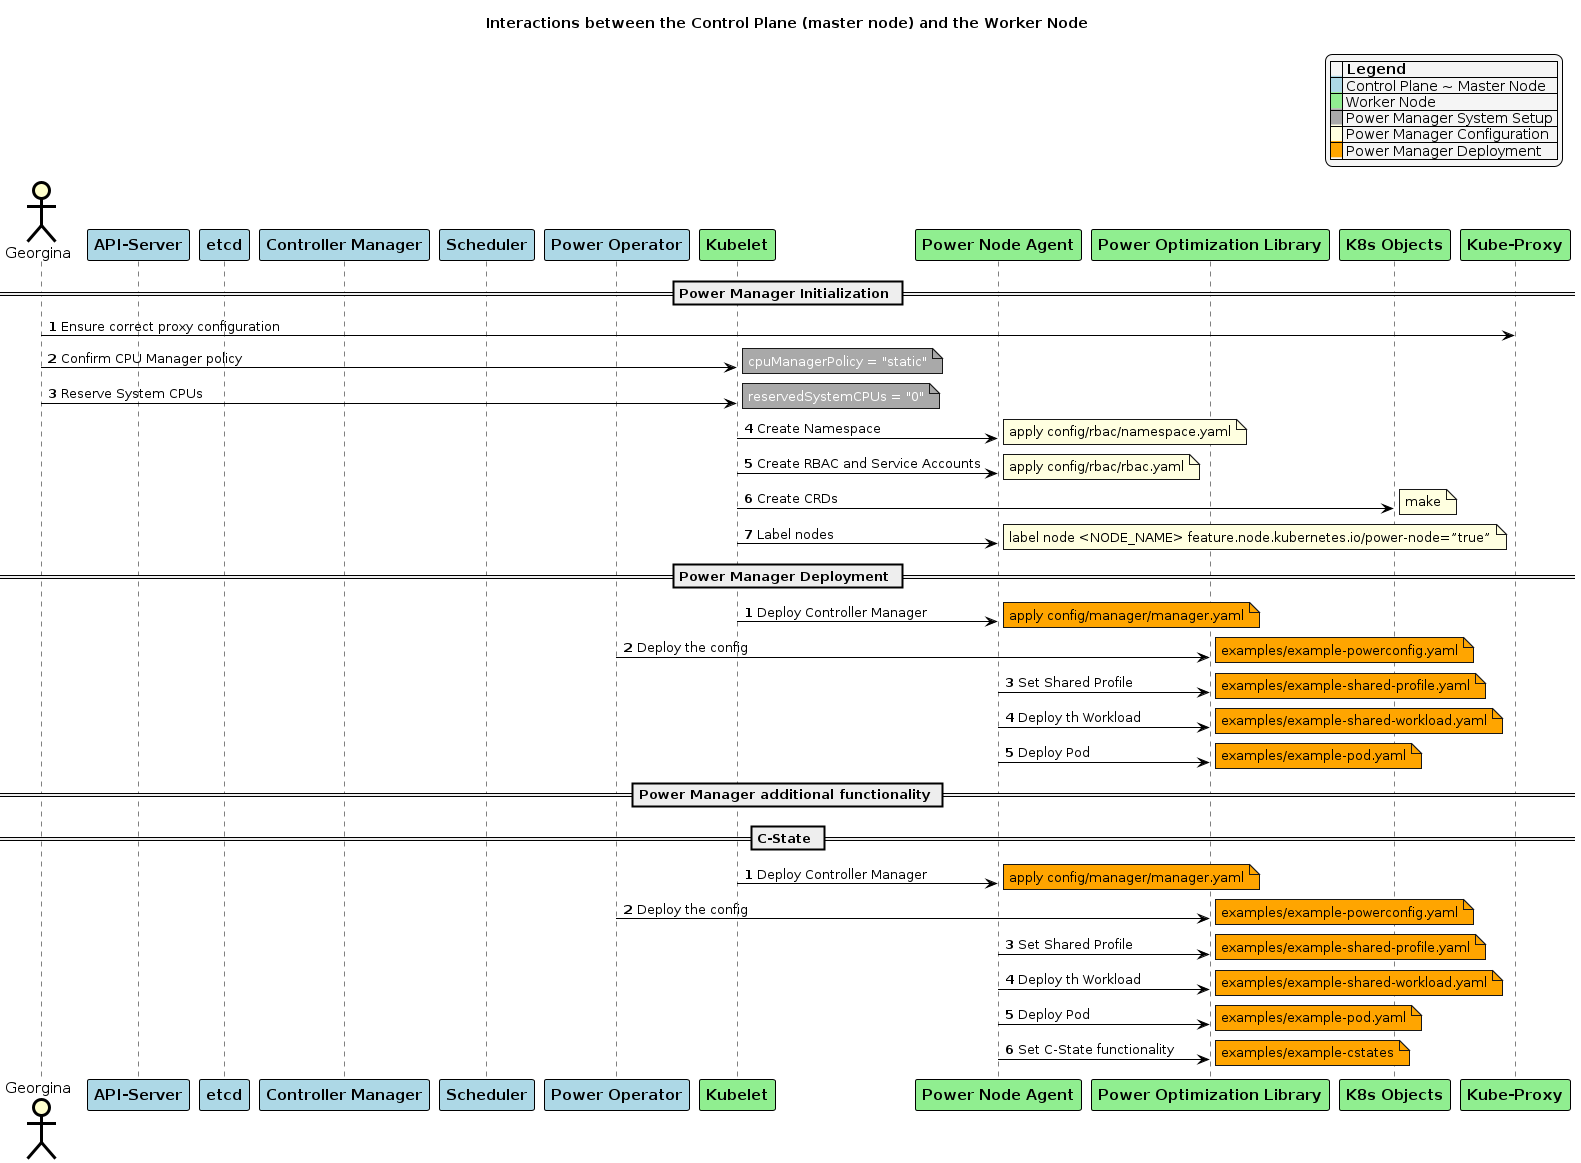

The diagram above was rendered by PlantUML. Its source (embedded in the PNG):
@startuml
skinparam noteBorderColor Black
skinparam noteBorderThickness 1
skinparam noteBackgroundColor Yellow
skinparam legendBackgroundColor WhiteSmoke

skinparam sequence {
	BoxBorderColor Black
	BoxFontSize 20

	ArrowColor Black
	ArrowThickness 1

	ActorBorderColor Black
	ActorBorderThickness 3
	ActorBackgroundColor Business
	ActorFontSize 15

	ParticipantBorderColor Black
	ParticipantBorderThickness 1
	ParticipantBackgroundColor Business
	ParticipantFontSize 15

	LifeLineBorderColor Black
	LifeLineBorderThickness 1
	LifeLineBackgroundColor LightGray
}


 legend top right
|= |= Legend |
|<back:LightBlue>   </back>| Control Plane ~ Master Node |
|<back:LightGreen>   </back>| Worker Node |
|<back:DarkGray>   </back>| Power Manager System Setup |
|<back:LightYellow>   </back>| Power Manager Configuration |
|<back:Orange>   </back>| Power Manager Deployment |
endlegend 

actor Georgina
participant apiSrv as "<b>API-Server" #LightBlue
participant etcd as "<b>etcd" #LightBlue
participant cntrlMgr as "<b>Controller Manager" #LightBlue
participant sched as "<b>Scheduler" #LightBlue
participant powerOperator as "<b>Power Operator" #LightBlue
participant kubelet as "<b>Kubelet" #LightGreen
participant agent as "<b>Power Node Agent" #LightGreen
participant library as "<b>Power Optimization Library" #LightGreen
participant objects as "<b>K8s Objects" #LightGreen
participant proxy as "<b>Kube-Proxy" #LightGreen

title : Interactions between the Control Plane (master node) and the Worker Node

== Power Manager Initialization ==
autonumber

Georgina -> proxy : Ensure correct proxy configuration 

Georgina -> kubelet: Confirm CPU Manager policy
note right #DarkGray: <color #White>cpuManagerPolicy = "static"</color>

Georgina -> kubelet: Reserve System CPUs
note right #DarkGray: <color #White>reservedSystemCPUs = "0"</color>

kubelet -> agent: Create Namespace
note right #LightYellow: <color #black>apply config/rbac/namespace.yaml</color>

kubelet -> agent: Create RBAC and Service Accounts
note right #LightYellow: <color #black>apply config/rbac/rbac.yaml</color>

kubelet -> objects: Create CRDs
note right #LightYellow: <color #black>make</color>

kubelet -> agent: Label nodes
note right #LightYellow: <color #black>label node <NODE_NAME> feature.node.kubernetes.io/power-node=”true”</color>

autonumber stop


== Power Manager Deployment ==
autonumber

kubelet -> agent: Deploy Controller Manager
note right #Orange: <color #black>apply config/manager/manager.yaml</color>

powerOperator -> library: Deploy the config
note right #Orange: <color #black>examples/example-powerconfig.yaml</color>

agent -> library: Set Shared Profile 
note right #Orange: <color #black>examples/example-shared-profile.yaml</color>

agent -> library: Deploy th Workload
note right #Orange: <color #black>examples/example-shared-workload.yaml</color>

agent -> library: Deploy Pod 
note right #Orange: <color #black>examples/example-pod.yaml</color>

autonumber stop

== Power Manager additional functionality ==

== C-State ==
autonumber 

kubelet -> agent: Deploy Controller Manager
note right #Orange: <color #black>apply config/manager/manager.yaml</color>

powerOperator -> library: Deploy the config
note right #Orange: <color #black>examples/example-powerconfig.yaml</color>

agent -> library: Set Shared Profile 
note right #Orange: <color #black>examples/example-shared-profile.yaml</color>

agent -> library: Deploy th Workload
note right #Orange: <color #black>examples/example-shared-workload.yaml</color>

agent -> library: Deploy Pod 
note right #Orange: <color #black>examples/example-pod.yaml</color>

agent -> library: Set C-State functionality 
note right #Orange: <color #black>examples/example-cstates</color>

autonumber stop

@enduml